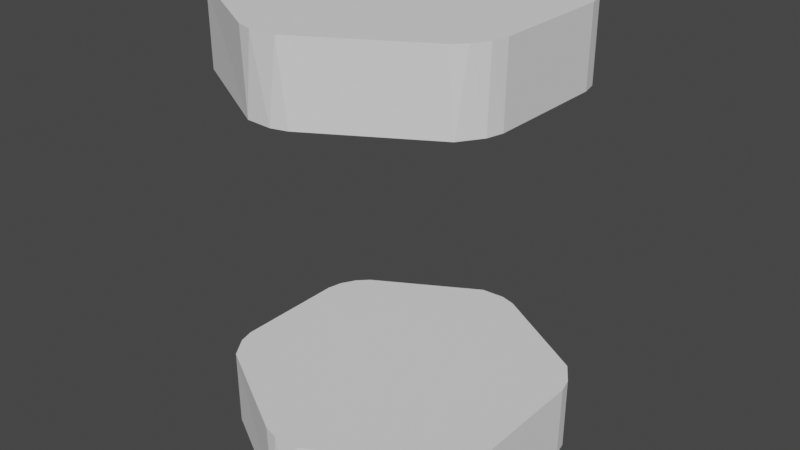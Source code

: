 # Source: dynamite-tape.blend  (saved by Blender 2.93.21; exported with 4.5.12 LTS)
import bpy
from mathutils import Matrix  # noqa: F401  (used for matrix-valued properties, if any)

bpy.ops.wm.read_factory_settings(use_empty=True)
scene = bpy.context.scene
scene.name = 'Scene'

# ---- collections
col_collection = bpy.data.collections.new('Collection'); scene.collection.children.link(col_collection)

# ---- world
world_world = bpy.data.worlds.new('World'); scene.world = world_world
world_world.use_nodes = True; world_world.node_tree.nodes.clear()
_N = world_world.node_tree.nodes; _L = world_world.node_tree.links
n0 = _N.new('ShaderNodeOutputWorld'); n0.name = 'World Output'; n0.location = (300, 300)
n1 = _N.new('ShaderNodeBackground'); n1.name = 'Background'; n1.location = (10, 300)
n1.inputs[0].default_value = (0.05088, 0.05088, 0.05088, 1.0)
_L.new(n1.outputs[0], n0.inputs[0])
n0.is_active_output = True
world_world.color = (0.05088, 0.05088, 0.05088)
world_world.use_sun_shadow = False
world_world.sun_shadow_jitter_overblur = 0.0

# ---- meshes
me_dynamite_tape = bpy.data.meshes.new('Dynamite-Tape')
me_dynamite_tape.from_pydata([(-6.0, 45.0, 31.39), (-6.0, 30.0, 31.39), (-4.384, 30.0, 32.17), (-4.384, 45.0, 32.17), (-2.67, 30.0, 32.7), (-2.67, 45.0, 32.7), (-0.8968, 30.0, 32.97), (-0.8968, 45.0, 32.97), (0.8967, 30.0, 32.97), (0.8967, 45.0, 32.97), (2.67, 30.0, 32.7), (2.67, 45.0, 32.7), (4.384, 30.0, 32.17), (4.384, 45.0, 32.17), (6.0, 30.0, 31.39), (6.0, 45.0, 31.39), (24.19, 45.0, 20.89), (24.19, 30.0, 20.89), (25.67, 30.0, 19.88), (25.67, 45.0, 19.88), (26.98, 30.0, 18.66), (26.98, 45.0, 18.66), (28.1, 30.0, 17.26), (28.1, 45.0, 17.26), (29.0, 30.0, 15.71), (29.0, 45.0, 15.71), (29.65, 30.0, 14.04), (29.65, 45.0, 14.04), (30.05, 30.0, 12.29), (30.05, 45.0, 12.29), (30.19, 30.0, 10.5), (30.19, 45.0, 10.5), (30.19, 45.0, -10.5), (30.19, 30.0, -10.5), (30.05, 30.0, -12.29), (30.05, 45.0, -12.29), (29.65, 30.0, -14.04), (29.65, 45.0, -14.04), (29.0, 30.0, -15.71), (29.0, 45.0, -15.71), (28.1, 30.0, -17.26), (28.1, 45.0, -17.26), (26.98, 30.0, -18.66), (26.98, 45.0, -18.66), (25.67, 30.0, -19.88), (25.67, 45.0, -19.88), (24.19, 30.0, -20.89), (24.19, 45.0, -20.89), (6.0, 45.0, -31.39), (6.0, 30.0, -31.39), (4.384, 30.0, -32.17), (4.384, 45.0, -32.17), (2.67, 30.0, -32.7), (2.67, 45.0, -32.7), (0.8967, 30.0, -32.97), (0.8967, 45.0, -32.97), (-0.8968, 30.0, -32.97), (-0.8968, 45.0, -32.97), (-2.67, 30.0, -32.7), (-2.67, 45.0, -32.7), (-4.384, 30.0, -32.17), (-4.384, 45.0, -32.17), (-6.0, 30.0, -31.39), (-6.0, 45.0, -31.39), (-24.19, 45.0, -20.89), (-24.19, 30.0, -20.89), (-25.67, 30.0, -19.88), (-25.67, 45.0, -19.88), (-26.98, 30.0, -18.66), (-26.98, 45.0, -18.66), (-28.1, 30.0, -17.26), (-28.1, 45.0, -17.26), (-29.0, 30.0, -15.71), (-29.0, 45.0, -15.71), (-29.65, 30.0, -14.04), (-29.65, 45.0, -14.04), (-30.05, 30.0, -12.29), (-30.05, 45.0, -12.29), (-30.19, 30.0, -10.5), (-30.19, 45.0, -10.5), (-30.19, 45.0, 10.5), (-30.19, 30.0, 10.5), (-30.05, 30.0, 12.29), (-30.05, 45.0, 12.29), (-29.65, 30.0, 14.04), (-29.65, 45.0, 14.04), (-29.0, 30.0, 15.71), (-29.0, 45.0, 15.71), (-28.1, 30.0, 17.26), (-28.1, 45.0, 17.26), (-26.98, 30.0, 18.66), (-26.98, 45.0, 18.66), (-25.67, 30.0, 19.88), (-25.67, 45.0, 19.88), (-24.19, 30.0, 20.89), (-24.19, 45.0, 20.89), (6.0, -45.0, 31.39), (6.0, -30.0, 31.39), (4.384, -30.0, 32.17), (4.384, -45.0, 32.17), (2.67, -30.0, 32.7), (2.67, -45.0, 32.7), (0.8967, -30.0, 32.97), (0.8967, -45.0, 32.97), (-0.8968, -30.0, 32.97), (-0.8968, -45.0, 32.97), (-2.67, -30.0, 32.7), (-2.67, -45.0, 32.7), (-4.384, -30.0, 32.17), (-4.384, -45.0, 32.17), (-6.0, -30.0, 31.39), (-6.0, -45.0, 31.39), (-24.19, -45.0, 20.89), (-24.19, -30.0, 20.89), (-25.67, -30.0, 19.88), (-25.67, -45.0, 19.88), (-26.98, -30.0, 18.66), (-26.98, -45.0, 18.66), (-28.1, -30.0, 17.26), (-28.1, -45.0, 17.26), (-29.0, -30.0, 15.71), (-29.0, -45.0, 15.71), (-29.65, -30.0, 14.04), (-29.65, -45.0, 14.04), (-30.05, -30.0, 12.29), (-30.05, -45.0, 12.29), (-30.19, -30.0, 10.5), (-30.19, -45.0, 10.5), (-30.19, -45.0, -10.5), (-30.19, -30.0, -10.5), (-30.05, -30.0, -12.29), (-30.05, -45.0, -12.29), (-29.65, -30.0, -14.04), (-29.65, -45.0, -14.04), (-29.0, -30.0, -15.71), (-29.0, -45.0, -15.71), (-28.1, -30.0, -17.26), (-28.1, -45.0, -17.26), (-26.98, -30.0, -18.66), (-26.98, -45.0, -18.66), (-25.67, -30.0, -19.88), (-25.67, -45.0, -19.88), (-24.19, -30.0, -20.89), (-24.19, -45.0, -20.89), (-6.0, -45.0, -31.39), (-6.0, -30.0, -31.39), (-4.384, -30.0, -32.17), (-4.384, -45.0, -32.17), (-2.67, -30.0, -32.7), (-2.67, -45.0, -32.7), (-0.8968, -30.0, -32.97), (-0.8968, -45.0, -32.97), (0.8967, -30.0, -32.97), (0.8967, -45.0, -32.97), (2.67, -30.0, -32.7), (2.67, -45.0, -32.7), (4.384, -30.0, -32.17), (4.384, -45.0, -32.17), (6.0, -30.0, -31.39), (6.0, -45.0, -31.39), (24.19, -45.0, -20.89), (24.19, -30.0, -20.89), (25.67, -30.0, -19.88), (25.67, -45.0, -19.88), (26.98, -30.0, -18.66), (26.98, -45.0, -18.66), (28.1, -30.0, -17.26), (28.1, -45.0, -17.26), (29.0, -30.0, -15.71), (29.0, -45.0, -15.71), (29.65, -30.0, -14.04), (29.65, -45.0, -14.04), (30.05, -30.0, -12.29), (30.05, -45.0, -12.29), (30.19, -30.0, -10.5), (30.19, -45.0, -10.5), (30.19, -45.0, 10.5), (30.19, -30.0, 10.5), (30.05, -30.0, 12.29), (30.05, -45.0, 12.29), (29.65, -30.0, 14.04), (29.65, -45.0, 14.04), (29.0, -30.0, 15.71), (29.0, -45.0, 15.71), (28.1, -30.0, 17.26), (28.1, -45.0, 17.26), (26.98, -30.0, 18.66), (26.98, -45.0, 18.66), (25.67, -30.0, 19.88), (25.67, -45.0, 19.88), (24.19, -30.0, 20.89), (24.19, -45.0, 20.89)], [], [(0, 1, 2), (0, 2, 3), (3, 2, 4), (3, 4, 5), (5, 4, 6), (5, 6, 7), (7, 6, 8), (7, 8, 9), (9, 8, 10), (9, 10, 11), (11, 10, 12), (11, 12, 13), (13, 12, 14), (13, 14, 15), (16, 15, 17), (17, 15, 14), (16, 17, 18), (16, 18, 19), (19, 18, 20), (19, 20, 21), (21, 20, 22), (21, 22, 23), (23, 22, 24), (23, 24, 25), (25, 24, 26), (25, 26, 27), (27, 26, 28), (27, 28, 29), (29, 28, 30), (29, 30, 31), (32, 31, 33), (33, 31, 30), (32, 33, 34), (32, 34, 35), (35, 34, 36), (35, 36, 37), (37, 36, 38), (37, 38, 39), (39, 38, 40), (39, 40, 41), (41, 40, 42), (41, 42, 43), (43, 42, 44), (43, 44, 45), (45, 44, 46), (45, 46, 47), (48, 47, 49), (49, 47, 46), (48, 49, 50), (48, 50, 51), (51, 50, 52), (51, 52, 53), (53, 52, 54), (53, 54, 55), (55, 54, 56), (55, 56, 57), (57, 56, 58), (57, 58, 59), (59, 58, 60), (59, 60, 61), (61, 60, 62), (61, 62, 63), (64, 63, 65), (65, 63, 62), (64, 65, 66), (64, 66, 67), (67, 66, 68), (67, 68, 69), (69, 68, 70), (69, 70, 71), (71, 70, 72), (71, 72, 73), (73, 72, 74), (73, 74, 75), (75, 74, 76), (75, 76, 77), (77, 76, 78), (77, 78, 79), (80, 79, 81), (81, 79, 78), (80, 81, 82), (80, 82, 83), (83, 82, 84), (83, 84, 85), (85, 84, 86), (85, 86, 87), (87, 86, 88), (87, 88, 89), (89, 88, 90), (89, 90, 91), (91, 90, 92), (91, 92, 93), (93, 92, 94), (93, 94, 95), (0, 95, 1), (1, 95, 94), (29, 31, 79), (79, 95, 16), (16, 95, 0), (16, 0, 15), (15, 0, 3), (15, 3, 13), (31, 32, 79), (79, 32, 35), (79, 35, 37), (48, 63, 79), (79, 63, 64), (79, 80, 95), (95, 80, 83), (95, 83, 93), (16, 19, 79), (79, 19, 21), (79, 21, 23), (37, 39, 79), (79, 39, 41), (79, 41, 43), (48, 51, 63), (63, 51, 53), (63, 53, 55), (57, 59, 55), (55, 59, 61), (55, 61, 63), (85, 87, 89), (3, 5, 7), (23, 25, 79), (79, 25, 27), (79, 27, 29), (43, 45, 79), (79, 45, 47), (79, 47, 48), (64, 67, 79), (79, 67, 69), (79, 69, 71), (73, 75, 71), (71, 75, 77), (71, 77, 79), (7, 9, 3), (3, 9, 11), (3, 11, 13), (85, 89, 83), (83, 89, 91), (83, 91, 93), (82, 81, 62), (62, 81, 78), (62, 78, 65), (65, 78, 66), (52, 50, 94), (94, 50, 49), (94, 49, 1), (90, 88, 62), (94, 60, 58), (18, 17, 30), (30, 17, 14), (30, 14, 33), (33, 14, 34), (58, 56, 94), (94, 56, 54), (94, 54, 52), (60, 94, 62), (62, 94, 92), (62, 92, 90), (72, 70, 74), (74, 70, 76), (76, 70, 78), (78, 70, 68), (78, 68, 66), (42, 40, 14), (26, 24, 22), (12, 10, 49), (49, 10, 8), (49, 8, 6), (6, 4, 49), (49, 4, 2), (49, 2, 1), (88, 86, 62), (62, 86, 84), (62, 84, 82), (42, 14, 44), (30, 28, 18), (18, 28, 26), (18, 26, 20), (20, 26, 22), (12, 49, 14), (14, 49, 46), (14, 46, 44), (40, 38, 14), (14, 38, 36), (14, 36, 34), (96, 97, 98), (96, 98, 99), (99, 98, 100), (99, 100, 101), (101, 100, 102), (101, 102, 103), (103, 102, 104), (103, 104, 105), (105, 104, 106), (105, 106, 107), (107, 106, 108), (107, 108, 109), (109, 108, 110), (109, 110, 111), (112, 111, 113), (113, 111, 110), (112, 113, 114), (112, 114, 115), (115, 114, 116), (115, 116, 117), (117, 116, 118), (117, 118, 119), (119, 118, 120), (119, 120, 121), (121, 120, 122), (121, 122, 123), (123, 122, 124), (123, 124, 125), (125, 124, 126), (125, 126, 127), (128, 127, 129), (129, 127, 126), (128, 129, 130), (128, 130, 131), (131, 130, 132), (131, 132, 133), (133, 132, 134), (133, 134, 135), (135, 134, 136), (135, 136, 137), (137, 136, 138), (137, 138, 139), (139, 138, 140), (139, 140, 141), (141, 140, 142), (141, 142, 143), (144, 143, 145), (145, 143, 142), (144, 145, 146), (144, 146, 147), (147, 146, 148), (147, 148, 149), (149, 148, 150), (149, 150, 151), (151, 150, 152), (151, 152, 153), (153, 152, 154), (153, 154, 155), (155, 154, 156), (155, 156, 157), (157, 156, 158), (157, 158, 159), (160, 159, 161), (161, 159, 158), (160, 161, 162), (160, 162, 163), (163, 162, 164), (163, 164, 165), (165, 164, 166), (165, 166, 167), (167, 166, 168), (167, 168, 169), (169, 168, 170), (169, 170, 171), (171, 170, 172), (171, 172, 173), (173, 172, 174), (173, 174, 175), (176, 175, 177), (177, 175, 174), (176, 177, 178), (176, 178, 179), (179, 178, 180), (179, 180, 181), (181, 180, 182), (181, 182, 183), (183, 182, 184), (183, 184, 185), (185, 184, 186), (185, 186, 187), (187, 186, 188), (187, 188, 189), (189, 188, 190), (189, 190, 191), (96, 191, 97), (97, 191, 190), (143, 144, 128), (155, 157, 112), (112, 157, 159), (112, 159, 111), (111, 159, 160), (111, 160, 109), (115, 117, 144), (171, 173, 96), (96, 173, 175), (96, 175, 176), (115, 144, 112), (112, 144, 147), (112, 147, 149), (103, 160, 101), (101, 160, 99), (123, 125, 144), (144, 125, 127), (144, 127, 128), (131, 139, 128), (128, 139, 141), (128, 141, 143), (131, 133, 139), (139, 133, 135), (139, 135, 137), (149, 151, 112), (112, 151, 153), (112, 153, 155), (187, 189, 176), (176, 189, 191), (176, 191, 96), (103, 105, 160), (160, 105, 107), (160, 107, 109), (117, 119, 144), (144, 119, 121), (144, 121, 123), (165, 167, 96), (96, 167, 169), (96, 169, 171), (179, 181, 183), (99, 160, 96), (96, 160, 163), (96, 163, 165), (179, 183, 176), (176, 183, 185), (176, 185, 187), (98, 97, 110), (110, 97, 190), (110, 190, 113), (113, 190, 114), (177, 174, 129), (129, 174, 172), (161, 158, 129), (129, 158, 145), (129, 145, 142), (126, 190, 129), (129, 190, 188), (188, 186, 129), (129, 186, 184), (129, 184, 182), (182, 180, 129), (129, 180, 178), (129, 178, 177), (172, 170, 129), (129, 170, 168), (129, 168, 166), (104, 102, 106), (106, 102, 108), (108, 102, 110), (110, 102, 100), (110, 100, 98), (166, 164, 129), (129, 164, 162), (129, 162, 161), (158, 156, 145), (145, 156, 154), (145, 154, 146), (146, 154, 152), (146, 152, 148), (148, 152, 150), (132, 138, 134), (134, 138, 136), (142, 140, 129), (129, 140, 138), (129, 138, 130), (130, 138, 132), (126, 124, 190), (190, 124, 122), (190, 122, 120), (120, 118, 190), (190, 118, 116), (190, 116, 114)])
me_dynamite_tape.use_remesh_fix_poles = True
me_dynamite_tape.use_remesh_preserve_attributes = False
me_dynamite_tape.use_mirror_vertex_groups = False
me_dynamite_tape.update()

# ---- objects
ob_dynamite_tape = bpy.data.objects.new('Dynamite-Tape', me_dynamite_tape)

# ---- transforms, parenting, visibility, modifiers, constraints
ob_dynamite_tape.location = (0.0, 0.0, 0.0)
ob_dynamite_tape.rotation_euler = (1.571, 0.0, 0.0)
ob_dynamite_tape.lineart.crease_threshold = 0.0
_m = ob_dynamite_tape.modifiers.new('Decimate', 'DECIMATE')
_m.ratio = 0.4

# ---- collection membership
col_collection.objects.link(ob_dynamite_tape)

# ---- scene / render settings (as saved in the file)
scene.frame_start = 1; scene.frame_end = 250; scene.frame_set(1)
scene.render.engine = 'BLENDER_EEVEE_NEXT'
scene.cycles.use_denoising = False
scene.cycles.samples = 128
scene.cycles.sampling_pattern = 'TABULATED_SOBOL'
scene.cycles.use_adaptive_sampling = False
scene.cycles.use_light_tree = False
scene.view_settings.view_transform = 'Filmic'
bpy.context.view_layer.update()

# ---- added for rendering (the .blend has no active camera and no usable light): camera, sun
cam_auto = bpy.data.cameras.new('AutoCamera')
cam_auto.lens = 50.0
cam_auto.sensor_width = 36.0
cam_auto.clip_end = 2058.84
ob_auto_camera = bpy.data.objects.new('AutoCamera', cam_auto)
scene.collection.objects.link(ob_auto_camera)
ob_auto_camera.location = (117.313, -140.831, 93.8504)
ob_auto_camera.rotation_euler = (1.09748, -7.21219e-08, 0.694738)
scene.camera = ob_auto_camera
light_auto_sun = bpy.data.lights.new('AutoSun', 'SUN')
light_auto_sun.energy = 3.0
light_auto_sun.angle = 0.0523599
ob_auto_sun = bpy.data.objects.new('AutoSun', light_auto_sun)
scene.collection.objects.link(ob_auto_sun)
ob_auto_sun.rotation_euler = (0.872665, 0.174533, 0.523599)
bpy.context.view_layer.update()
